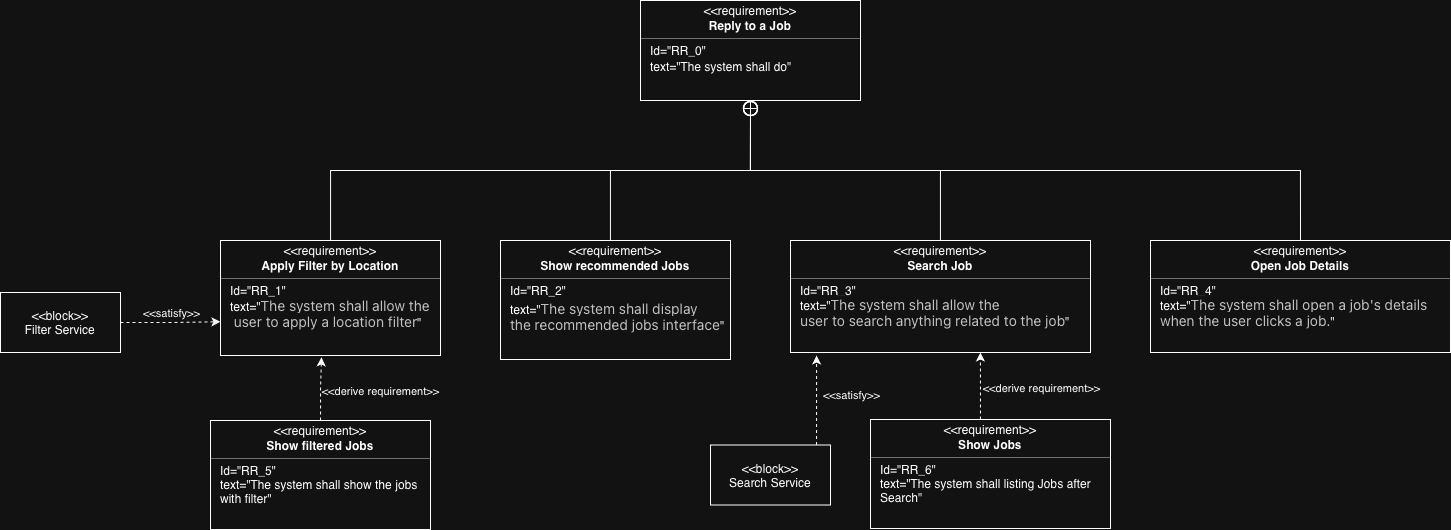

The diagram above was exported from draw.io. Its source (the exported page's mxGraphModel, read from the mxfile embedded in the PNG):
<mxGraphModel dx="1633" dy="868" grid="1" gridSize="10" guides="1" tooltips="1" connect="1" arrows="1" fold="1" page="1" pageScale="1" pageWidth="2339" pageHeight="3300" math="0" shadow="0">
  <root>
    <mxCell id="0" />
    <mxCell id="1" parent="0" />
    <mxCell id="faCnlqpuaSVJEkscOrCd-1" value="" style="fontStyle=1;align=center;verticalAlign=middle;childLayout=stackLayout;horizontal=1;horizontalStack=0;resizeParent=1;resizeParentMax=0;resizeLast=0;marginBottom=0;" vertex="1" parent="1">
      <mxGeometry x="860" y="300" width="220" height="100" as="geometry" />
    </mxCell>
    <mxCell id="faCnlqpuaSVJEkscOrCd-2" value="&amp;lt;&amp;lt;requirement&amp;gt;&amp;gt;" style="html=1;align=center;spacing=0;verticalAlign=middle;strokeColor=none;fillColor=none;whiteSpace=wrap;spacingTop=3;" vertex="1" parent="faCnlqpuaSVJEkscOrCd-1">
      <mxGeometry width="220" height="16" as="geometry" />
    </mxCell>
    <mxCell id="faCnlqpuaSVJEkscOrCd-3" value="Reply to a Job" style="html=1;align=center;spacing=0;verticalAlign=middle;strokeColor=none;fillColor=none;whiteSpace=wrap;fontStyle=1" vertex="1" parent="faCnlqpuaSVJEkscOrCd-1">
      <mxGeometry y="16" width="220" height="18" as="geometry" />
    </mxCell>
    <mxCell id="faCnlqpuaSVJEkscOrCd-4" value="" style="line;strokeWidth=0.25;fillColor=none;align=left;verticalAlign=middle;spacingTop=-1;spacingLeft=3;spacingRight=3;rotatable=0;labelPosition=right;points=[];portConstraint=eastwest;" vertex="1" parent="faCnlqpuaSVJEkscOrCd-1">
      <mxGeometry y="34" width="220" height="8" as="geometry" />
    </mxCell>
    <mxCell id="faCnlqpuaSVJEkscOrCd-6" value="Id=&quot;RR_0&quot;" style="html=1;align=left;spacing=0;verticalAlign=middle;strokeColor=none;fillColor=none;whiteSpace=wrap;spacingLeft=10;" vertex="1" parent="faCnlqpuaSVJEkscOrCd-1">
      <mxGeometry y="42" width="220" height="16" as="geometry" />
    </mxCell>
    <mxCell id="faCnlqpuaSVJEkscOrCd-5" value="text=&quot;The system shall do&quot;" style="html=1;align=left;spacing=0;verticalAlign=middle;strokeColor=none;fillColor=none;whiteSpace=wrap;spacingLeft=10;" vertex="1" parent="faCnlqpuaSVJEkscOrCd-1">
      <mxGeometry y="58" width="220" height="16" as="geometry" />
    </mxCell>
    <mxCell id="faCnlqpuaSVJEkscOrCd-7" value="" style="html=1;align=center;spacing=0;verticalAlign=middle;strokeColor=none;fillColor=none;whiteSpace=wrap;" vertex="1" parent="faCnlqpuaSVJEkscOrCd-1">
      <mxGeometry y="74" width="220" height="26" as="geometry" />
    </mxCell>
    <mxCell id="faCnlqpuaSVJEkscOrCd-8" value="" style="fontStyle=1;align=center;verticalAlign=middle;childLayout=stackLayout;horizontal=1;horizontalStack=0;resizeParent=1;resizeParentMax=0;resizeLast=0;marginBottom=0;" vertex="1" parent="1">
      <mxGeometry x="440" y="540" width="220" height="115" as="geometry" />
    </mxCell>
    <mxCell id="faCnlqpuaSVJEkscOrCd-9" value="&amp;lt;&amp;lt;requirement&amp;gt;&amp;gt;" style="html=1;align=center;spacing=0;verticalAlign=middle;strokeColor=none;fillColor=none;whiteSpace=wrap;spacingTop=3;" vertex="1" parent="faCnlqpuaSVJEkscOrCd-8">
      <mxGeometry width="220" height="16" as="geometry" />
    </mxCell>
    <mxCell id="faCnlqpuaSVJEkscOrCd-10" value="Apply Filter by Location" style="html=1;align=center;spacing=0;verticalAlign=middle;strokeColor=none;fillColor=none;whiteSpace=wrap;fontStyle=1" vertex="1" parent="faCnlqpuaSVJEkscOrCd-8">
      <mxGeometry y="16" width="220" height="18" as="geometry" />
    </mxCell>
    <mxCell id="faCnlqpuaSVJEkscOrCd-11" value="" style="line;strokeWidth=0.25;fillColor=none;align=left;verticalAlign=middle;spacingTop=-1;spacingLeft=3;spacingRight=3;rotatable=0;labelPosition=right;points=[];portConstraint=eastwest;" vertex="1" parent="faCnlqpuaSVJEkscOrCd-8">
      <mxGeometry y="34" width="220" height="8" as="geometry" />
    </mxCell>
    <mxCell id="faCnlqpuaSVJEkscOrCd-13" value="Id=&quot;RR_1&quot;" style="html=1;align=left;spacing=0;verticalAlign=middle;strokeColor=none;fillColor=none;whiteSpace=wrap;spacingLeft=10;" vertex="1" parent="faCnlqpuaSVJEkscOrCd-8">
      <mxGeometry y="42" width="220" height="16" as="geometry" />
    </mxCell>
    <mxCell id="faCnlqpuaSVJEkscOrCd-12" value="text=&quot;&lt;span style=&quot;white-space: nowrap; caret-color: rgb(51, 51, 51); color: rgb(51, 51, 51); font-family: -apple-system, BlinkMacSystemFont, &amp;quot;Segoe UI&amp;quot;, Roboto, &amp;quot;Hiragino Sans&amp;quot;, &amp;quot;Noto Sans CJK JP&amp;quot;, sans-serif, &amp;quot;Apple Color Emoji&amp;quot;, &amp;quot;Segoe UI Emoji&amp;quot;, &amp;quot;Segoe UI Symbol&amp;quot;, &amp;quot;Noto Sans Emoji&amp;quot;; font-size: 14px; text-align: center; background-color: rgb(255, 255, 255);&quot;&gt;The system shall allow the&lt;/span&gt;&lt;div&gt;&lt;span style=&quot;white-space: nowrap; caret-color: rgb(51, 51, 51); color: rgb(51, 51, 51); font-family: -apple-system, BlinkMacSystemFont, &amp;quot;Segoe UI&amp;quot;, Roboto, &amp;quot;Hiragino Sans&amp;quot;, &amp;quot;Noto Sans CJK JP&amp;quot;, sans-serif, &amp;quot;Apple Color Emoji&amp;quot;, &amp;quot;Segoe UI Emoji&amp;quot;, &amp;quot;Segoe UI Symbol&amp;quot;, &amp;quot;Noto Sans Emoji&amp;quot;; font-size: 14px; text-align: center; background-color: rgb(255, 255, 255);&quot;&gt;&amp;nbsp;user to apply a location filter&lt;/span&gt;&quot;&lt;/div&gt;" style="html=1;align=left;spacing=0;verticalAlign=middle;strokeColor=none;fillColor=none;whiteSpace=wrap;spacingLeft=10;" vertex="1" parent="faCnlqpuaSVJEkscOrCd-8">
      <mxGeometry y="58" width="220" height="31" as="geometry" />
    </mxCell>
    <mxCell id="faCnlqpuaSVJEkscOrCd-14" value="" style="html=1;align=center;spacing=0;verticalAlign=middle;strokeColor=none;fillColor=none;whiteSpace=wrap;" vertex="1" parent="faCnlqpuaSVJEkscOrCd-8">
      <mxGeometry y="89" width="220" height="26" as="geometry" />
    </mxCell>
    <mxCell id="faCnlqpuaSVJEkscOrCd-15" value="" style="fontStyle=1;align=center;verticalAlign=middle;childLayout=stackLayout;horizontal=1;horizontalStack=0;resizeParent=1;resizeParentMax=0;resizeLast=0;marginBottom=0;" vertex="1" parent="1">
      <mxGeometry x="720" y="540" width="230" height="119" as="geometry" />
    </mxCell>
    <mxCell id="faCnlqpuaSVJEkscOrCd-16" value="&amp;lt;&amp;lt;requirement&amp;gt;&amp;gt;" style="html=1;align=center;spacing=0;verticalAlign=middle;strokeColor=none;fillColor=none;whiteSpace=wrap;spacingTop=3;" vertex="1" parent="faCnlqpuaSVJEkscOrCd-15">
      <mxGeometry width="230" height="16" as="geometry" />
    </mxCell>
    <mxCell id="faCnlqpuaSVJEkscOrCd-59" style="edgeStyle=orthogonalEdgeStyle;rounded=0;orthogonalLoop=1;jettySize=auto;html=1;endArrow=circlePlus;endFill=0;exitX=0.5;exitY=0;exitDx=0;exitDy=0;" edge="1" parent="faCnlqpuaSVJEkscOrCd-15" source="faCnlqpuaSVJEkscOrCd-16">
      <mxGeometry relative="1" as="geometry">
        <mxPoint x="249.99999999999955" y="-140" as="targetPoint" />
        <mxPoint x="110" y="-40" as="sourcePoint" />
        <Array as="points">
          <mxPoint x="110" y="-70" />
          <mxPoint x="250" y="-70" />
        </Array>
      </mxGeometry>
    </mxCell>
    <mxCell id="faCnlqpuaSVJEkscOrCd-17" value="Show recommended Jobs" style="html=1;align=center;spacing=0;verticalAlign=middle;strokeColor=none;fillColor=none;whiteSpace=wrap;fontStyle=1" vertex="1" parent="faCnlqpuaSVJEkscOrCd-15">
      <mxGeometry y="16" width="230" height="18" as="geometry" />
    </mxCell>
    <mxCell id="faCnlqpuaSVJEkscOrCd-18" value="" style="line;strokeWidth=0.25;fillColor=none;align=left;verticalAlign=middle;spacingTop=-1;spacingLeft=3;spacingRight=3;rotatable=0;labelPosition=right;points=[];portConstraint=eastwest;" vertex="1" parent="faCnlqpuaSVJEkscOrCd-15">
      <mxGeometry y="34" width="230" height="8" as="geometry" />
    </mxCell>
    <mxCell id="faCnlqpuaSVJEkscOrCd-20" value="Id=&quot;RR_2&quot;" style="html=1;align=left;spacing=0;verticalAlign=middle;strokeColor=none;fillColor=none;whiteSpace=wrap;spacingLeft=10;" vertex="1" parent="faCnlqpuaSVJEkscOrCd-15">
      <mxGeometry y="42" width="230" height="16" as="geometry" />
    </mxCell>
    <mxCell id="faCnlqpuaSVJEkscOrCd-19" value="text=&quot;&lt;span style=&quot;white-space: nowrap; caret-color: rgb(51, 51, 51); color: rgb(51, 51, 51); font-family: -apple-system, BlinkMacSystemFont, &amp;quot;Segoe UI&amp;quot;, Roboto, &amp;quot;Hiragino Sans&amp;quot;, &amp;quot;Noto Sans CJK JP&amp;quot;, sans-serif, &amp;quot;Apple Color Emoji&amp;quot;, &amp;quot;Segoe UI Emoji&amp;quot;, &amp;quot;Segoe UI Symbol&amp;quot;, &amp;quot;Noto Sans Emoji&amp;quot;; font-size: 14px; text-align: center; background-color: rgb(255, 255, 255);&quot;&gt;The system shall display&amp;nbsp;&lt;/span&gt;&lt;div&gt;&lt;span style=&quot;white-space: nowrap; caret-color: rgb(51, 51, 51); color: rgb(51, 51, 51); font-family: -apple-system, BlinkMacSystemFont, &amp;quot;Segoe UI&amp;quot;, Roboto, &amp;quot;Hiragino Sans&amp;quot;, &amp;quot;Noto Sans CJK JP&amp;quot;, sans-serif, &amp;quot;Apple Color Emoji&amp;quot;, &amp;quot;Segoe UI Emoji&amp;quot;, &amp;quot;Segoe UI Symbol&amp;quot;, &amp;quot;Noto Sans Emoji&amp;quot;; font-size: 14px; text-align: center; background-color: rgb(255, 255, 255);&quot;&gt;the recommended jobs interface&lt;/span&gt;&quot;&lt;/div&gt;" style="html=1;align=left;spacing=0;verticalAlign=middle;strokeColor=none;fillColor=none;whiteSpace=wrap;spacingLeft=10;" vertex="1" parent="faCnlqpuaSVJEkscOrCd-15">
      <mxGeometry y="58" width="230" height="35" as="geometry" />
    </mxCell>
    <mxCell id="faCnlqpuaSVJEkscOrCd-21" value="" style="html=1;align=center;spacing=0;verticalAlign=middle;strokeColor=none;fillColor=none;whiteSpace=wrap;" vertex="1" parent="faCnlqpuaSVJEkscOrCd-15">
      <mxGeometry y="93" width="230" height="26" as="geometry" />
    </mxCell>
    <mxCell id="faCnlqpuaSVJEkscOrCd-22" value="" style="fontStyle=1;align=center;verticalAlign=middle;childLayout=stackLayout;horizontal=1;horizontalStack=0;resizeParent=1;resizeParentMax=0;resizeLast=0;marginBottom=0;" vertex="1" parent="1">
      <mxGeometry x="430" y="720" width="220" height="109" as="geometry" />
    </mxCell>
    <mxCell id="faCnlqpuaSVJEkscOrCd-23" value="&amp;lt;&amp;lt;requirement&amp;gt;&amp;gt;" style="html=1;align=center;spacing=0;verticalAlign=middle;strokeColor=none;fillColor=none;whiteSpace=wrap;spacingTop=3;" vertex="1" parent="faCnlqpuaSVJEkscOrCd-22">
      <mxGeometry width="220" height="16" as="geometry" />
    </mxCell>
    <mxCell id="faCnlqpuaSVJEkscOrCd-24" value="Show filtered Jobs" style="html=1;align=center;spacing=0;verticalAlign=middle;strokeColor=none;fillColor=none;whiteSpace=wrap;fontStyle=1" vertex="1" parent="faCnlqpuaSVJEkscOrCd-22">
      <mxGeometry y="16" width="220" height="18" as="geometry" />
    </mxCell>
    <mxCell id="faCnlqpuaSVJEkscOrCd-25" value="" style="line;strokeWidth=0.25;fillColor=none;align=left;verticalAlign=middle;spacingTop=-1;spacingLeft=3;spacingRight=3;rotatable=0;labelPosition=right;points=[];portConstraint=eastwest;" vertex="1" parent="faCnlqpuaSVJEkscOrCd-22">
      <mxGeometry y="34" width="220" height="8" as="geometry" />
    </mxCell>
    <mxCell id="faCnlqpuaSVJEkscOrCd-27" value="Id=&quot;RR_5&quot;" style="html=1;align=left;spacing=0;verticalAlign=middle;strokeColor=none;fillColor=none;whiteSpace=wrap;spacingLeft=10;" vertex="1" parent="faCnlqpuaSVJEkscOrCd-22">
      <mxGeometry y="42" width="220" height="16" as="geometry" />
    </mxCell>
    <mxCell id="faCnlqpuaSVJEkscOrCd-26" value="text=&quot;The system shall show the jobs with filter&quot;" style="html=1;align=left;spacing=0;verticalAlign=middle;strokeColor=none;fillColor=none;whiteSpace=wrap;spacingLeft=10;" vertex="1" parent="faCnlqpuaSVJEkscOrCd-22">
      <mxGeometry y="58" width="220" height="25" as="geometry" />
    </mxCell>
    <mxCell id="faCnlqpuaSVJEkscOrCd-28" value="" style="html=1;align=center;spacing=0;verticalAlign=middle;strokeColor=none;fillColor=none;whiteSpace=wrap;" vertex="1" parent="faCnlqpuaSVJEkscOrCd-22">
      <mxGeometry y="83" width="220" height="26" as="geometry" />
    </mxCell>
    <mxCell id="faCnlqpuaSVJEkscOrCd-36" value="" style="fontStyle=1;align=center;verticalAlign=middle;childLayout=stackLayout;horizontal=1;horizontalStack=0;resizeParent=1;resizeParentMax=0;resizeLast=0;marginBottom=0;" vertex="1" parent="1">
      <mxGeometry x="1010" y="540" width="300" height="112" as="geometry" />
    </mxCell>
    <mxCell id="faCnlqpuaSVJEkscOrCd-37" value="&amp;lt;&amp;lt;requirement&amp;gt;&amp;gt;" style="html=1;align=center;spacing=0;verticalAlign=middle;strokeColor=none;fillColor=none;whiteSpace=wrap;spacingTop=3;" vertex="1" parent="faCnlqpuaSVJEkscOrCd-36">
      <mxGeometry width="300" height="16" as="geometry" />
    </mxCell>
    <mxCell id="faCnlqpuaSVJEkscOrCd-38" value="Search Job" style="html=1;align=center;spacing=0;verticalAlign=middle;strokeColor=none;fillColor=none;whiteSpace=wrap;fontStyle=1" vertex="1" parent="faCnlqpuaSVJEkscOrCd-36">
      <mxGeometry y="16" width="300" height="18" as="geometry" />
    </mxCell>
    <mxCell id="faCnlqpuaSVJEkscOrCd-39" value="" style="line;strokeWidth=0.25;fillColor=none;align=left;verticalAlign=middle;spacingTop=-1;spacingLeft=3;spacingRight=3;rotatable=0;labelPosition=right;points=[];portConstraint=eastwest;" vertex="1" parent="faCnlqpuaSVJEkscOrCd-36">
      <mxGeometry y="34" width="300" height="8" as="geometry" />
    </mxCell>
    <mxCell id="faCnlqpuaSVJEkscOrCd-41" value="Id=&quot;RR_3&quot;" style="html=1;align=left;spacing=0;verticalAlign=middle;strokeColor=none;fillColor=none;whiteSpace=wrap;spacingLeft=10;" vertex="1" parent="faCnlqpuaSVJEkscOrCd-36">
      <mxGeometry y="42" width="300" height="16" as="geometry" />
    </mxCell>
    <mxCell id="faCnlqpuaSVJEkscOrCd-40" value="text=&quot;&lt;span style=&quot;white-space: nowrap; caret-color: rgb(51, 51, 51); color: rgb(51, 51, 51); font-family: -apple-system, BlinkMacSystemFont, &amp;quot;Segoe UI&amp;quot;, Roboto, &amp;quot;Hiragino Sans&amp;quot;, &amp;quot;Noto Sans CJK JP&amp;quot;, sans-serif, &amp;quot;Apple Color Emoji&amp;quot;, &amp;quot;Segoe UI Emoji&amp;quot;, &amp;quot;Segoe UI Symbol&amp;quot;, &amp;quot;Noto Sans Emoji&amp;quot;; font-size: 14px; text-align: center; background-color: rgb(255, 255, 255);&quot;&gt;The system shall allow the&amp;nbsp;&lt;/span&gt;&lt;div&gt;&lt;span style=&quot;text-align: center; background-color: rgb(255, 255, 255);&quot;&gt;&lt;font face=&quot;-apple-system, BlinkMacSystemFont, Segoe UI, Roboto, Hiragino Sans, Noto Sans CJK JP, sans-serif, Apple Color Emoji, Segoe UI Emoji, Segoe UI Symbol, Noto Sans Emoji&quot; color=&quot;#333333&quot;&gt;&lt;span style=&quot;caret-color: rgb(51, 51, 51); font-size: 14px; text-wrap-mode: nowrap;&quot;&gt;user to search anything related to the job&lt;/span&gt;&lt;/font&gt;&lt;/span&gt;&quot;&lt;/div&gt;" style="html=1;align=left;spacing=0;verticalAlign=middle;strokeColor=none;fillColor=none;whiteSpace=wrap;spacingLeft=10;" vertex="1" parent="faCnlqpuaSVJEkscOrCd-36">
      <mxGeometry y="58" width="300" height="28" as="geometry" />
    </mxCell>
    <mxCell id="faCnlqpuaSVJEkscOrCd-42" value="" style="html=1;align=center;spacing=0;verticalAlign=middle;strokeColor=none;fillColor=none;whiteSpace=wrap;" vertex="1" parent="faCnlqpuaSVJEkscOrCd-36">
      <mxGeometry y="86" width="300" height="26" as="geometry" />
    </mxCell>
    <mxCell id="faCnlqpuaSVJEkscOrCd-43" value="" style="fontStyle=1;align=center;verticalAlign=middle;childLayout=stackLayout;horizontal=1;horizontalStack=0;resizeParent=1;resizeParentMax=0;resizeLast=0;marginBottom=0;" vertex="1" parent="1">
      <mxGeometry x="1090" y="719" width="240" height="109" as="geometry" />
    </mxCell>
    <mxCell id="faCnlqpuaSVJEkscOrCd-44" value="&amp;lt;&amp;lt;requirement&amp;gt;&amp;gt;" style="html=1;align=center;spacing=0;verticalAlign=middle;strokeColor=none;fillColor=none;whiteSpace=wrap;spacingTop=3;" vertex="1" parent="faCnlqpuaSVJEkscOrCd-43">
      <mxGeometry width="240" height="16" as="geometry" />
    </mxCell>
    <mxCell id="faCnlqpuaSVJEkscOrCd-45" value="Show Jobs" style="html=1;align=center;spacing=0;verticalAlign=middle;strokeColor=none;fillColor=none;whiteSpace=wrap;fontStyle=1" vertex="1" parent="faCnlqpuaSVJEkscOrCd-43">
      <mxGeometry y="16" width="240" height="18" as="geometry" />
    </mxCell>
    <mxCell id="faCnlqpuaSVJEkscOrCd-46" value="" style="line;strokeWidth=0.25;fillColor=none;align=left;verticalAlign=middle;spacingTop=-1;spacingLeft=3;spacingRight=3;rotatable=0;labelPosition=right;points=[];portConstraint=eastwest;" vertex="1" parent="faCnlqpuaSVJEkscOrCd-43">
      <mxGeometry y="34" width="240" height="8" as="geometry" />
    </mxCell>
    <mxCell id="faCnlqpuaSVJEkscOrCd-48" value="Id=&quot;RR_6&quot;" style="html=1;align=left;spacing=0;verticalAlign=middle;strokeColor=none;fillColor=none;whiteSpace=wrap;spacingLeft=10;" vertex="1" parent="faCnlqpuaSVJEkscOrCd-43">
      <mxGeometry y="42" width="240" height="16" as="geometry" />
    </mxCell>
    <mxCell id="faCnlqpuaSVJEkscOrCd-47" value="text=&quot;The system shall listing Jobs after Search&quot;" style="html=1;align=left;spacing=0;verticalAlign=middle;strokeColor=none;fillColor=none;whiteSpace=wrap;spacingLeft=10;" vertex="1" parent="faCnlqpuaSVJEkscOrCd-43">
      <mxGeometry y="58" width="240" height="25" as="geometry" />
    </mxCell>
    <mxCell id="faCnlqpuaSVJEkscOrCd-49" value="" style="html=1;align=center;spacing=0;verticalAlign=middle;strokeColor=none;fillColor=none;whiteSpace=wrap;" vertex="1" parent="faCnlqpuaSVJEkscOrCd-43">
      <mxGeometry y="83" width="240" height="26" as="geometry" />
    </mxCell>
    <mxCell id="faCnlqpuaSVJEkscOrCd-51" value="" style="fontStyle=1;align=center;verticalAlign=middle;childLayout=stackLayout;horizontal=1;horizontalStack=0;resizeParent=1;resizeParentMax=0;resizeLast=0;marginBottom=0;" vertex="1" parent="1">
      <mxGeometry x="1370" y="540" width="300" height="112" as="geometry" />
    </mxCell>
    <mxCell id="faCnlqpuaSVJEkscOrCd-52" value="&amp;lt;&amp;lt;requirement&amp;gt;&amp;gt;" style="html=1;align=center;spacing=0;verticalAlign=middle;strokeColor=none;fillColor=none;whiteSpace=wrap;spacingTop=3;" vertex="1" parent="faCnlqpuaSVJEkscOrCd-51">
      <mxGeometry width="300" height="16" as="geometry" />
    </mxCell>
    <mxCell id="faCnlqpuaSVJEkscOrCd-61" style="edgeStyle=orthogonalEdgeStyle;rounded=0;orthogonalLoop=1;jettySize=auto;html=1;endArrow=circlePlus;endFill=0;" edge="1" parent="faCnlqpuaSVJEkscOrCd-51">
      <mxGeometry relative="1" as="geometry">
        <mxPoint x="-400.00000000000045" y="-140" as="targetPoint" />
        <mxPoint x="150" as="sourcePoint" />
        <Array as="points">
          <mxPoint x="150" y="-70" />
          <mxPoint x="-400" y="-70" />
        </Array>
      </mxGeometry>
    </mxCell>
    <mxCell id="faCnlqpuaSVJEkscOrCd-53" value="Open Job Details" style="html=1;align=center;spacing=0;verticalAlign=middle;strokeColor=none;fillColor=none;whiteSpace=wrap;fontStyle=1" vertex="1" parent="faCnlqpuaSVJEkscOrCd-51">
      <mxGeometry y="16" width="300" height="18" as="geometry" />
    </mxCell>
    <mxCell id="faCnlqpuaSVJEkscOrCd-54" value="" style="line;strokeWidth=0.25;fillColor=none;align=left;verticalAlign=middle;spacingTop=-1;spacingLeft=3;spacingRight=3;rotatable=0;labelPosition=right;points=[];portConstraint=eastwest;" vertex="1" parent="faCnlqpuaSVJEkscOrCd-51">
      <mxGeometry y="34" width="300" height="8" as="geometry" />
    </mxCell>
    <mxCell id="faCnlqpuaSVJEkscOrCd-55" value="Id=&quot;RR_4&quot;" style="html=1;align=left;spacing=0;verticalAlign=middle;strokeColor=none;fillColor=none;whiteSpace=wrap;spacingLeft=10;" vertex="1" parent="faCnlqpuaSVJEkscOrCd-51">
      <mxGeometry y="42" width="300" height="16" as="geometry" />
    </mxCell>
    <mxCell id="faCnlqpuaSVJEkscOrCd-56" value="text=&quot;&lt;span style=&quot;white-space: nowrap; caret-color: rgb(51, 51, 51); color: rgb(51, 51, 51); font-family: -apple-system, BlinkMacSystemFont, &amp;quot;Segoe UI&amp;quot;, Roboto, &amp;quot;Hiragino Sans&amp;quot;, &amp;quot;Noto Sans CJK JP&amp;quot;, sans-serif, &amp;quot;Apple Color Emoji&amp;quot;, &amp;quot;Segoe UI Emoji&amp;quot;, &amp;quot;Segoe UI Symbol&amp;quot;, &amp;quot;Noto Sans Emoji&amp;quot;; font-size: 14px; text-align: center; background-color: rgb(255, 255, 255);&quot;&gt;The system shall open a job's details&amp;nbsp;&lt;/span&gt;&lt;div&gt;&lt;span style=&quot;white-space: nowrap; caret-color: rgb(51, 51, 51); color: rgb(51, 51, 51); font-family: -apple-system, BlinkMacSystemFont, &amp;quot;Segoe UI&amp;quot;, Roboto, &amp;quot;Hiragino Sans&amp;quot;, &amp;quot;Noto Sans CJK JP&amp;quot;, sans-serif, &amp;quot;Apple Color Emoji&amp;quot;, &amp;quot;Segoe UI Emoji&amp;quot;, &amp;quot;Segoe UI Symbol&amp;quot;, &amp;quot;Noto Sans Emoji&amp;quot;; font-size: 14px; text-align: center; background-color: rgb(255, 255, 255);&quot;&gt;when the user clicks a job.&lt;/span&gt;&quot;&lt;/div&gt;" style="html=1;align=left;spacing=0;verticalAlign=middle;strokeColor=none;fillColor=none;whiteSpace=wrap;spacingLeft=10;" vertex="1" parent="faCnlqpuaSVJEkscOrCd-51">
      <mxGeometry y="58" width="300" height="28" as="geometry" />
    </mxCell>
    <mxCell id="faCnlqpuaSVJEkscOrCd-57" value="" style="html=1;align=center;spacing=0;verticalAlign=middle;strokeColor=none;fillColor=none;whiteSpace=wrap;" vertex="1" parent="faCnlqpuaSVJEkscOrCd-51">
      <mxGeometry y="86" width="300" height="26" as="geometry" />
    </mxCell>
    <mxCell id="faCnlqpuaSVJEkscOrCd-58" style="edgeStyle=orthogonalEdgeStyle;rounded=0;orthogonalLoop=1;jettySize=auto;html=1;entryX=0.5;entryY=1;entryDx=0;entryDy=0;endArrow=circlePlus;endFill=0;" edge="1" parent="1" source="faCnlqpuaSVJEkscOrCd-37" target="faCnlqpuaSVJEkscOrCd-7">
      <mxGeometry relative="1" as="geometry" />
    </mxCell>
    <mxCell id="faCnlqpuaSVJEkscOrCd-60" style="edgeStyle=orthogonalEdgeStyle;rounded=0;orthogonalLoop=1;jettySize=auto;html=1;entryX=0.5;entryY=1;entryDx=0;entryDy=0;endArrow=circlePlus;endFill=0;" edge="1" parent="1" source="faCnlqpuaSVJEkscOrCd-9" target="faCnlqpuaSVJEkscOrCd-7">
      <mxGeometry relative="1" as="geometry">
        <mxPoint x="969.9999999999995" y="410" as="targetPoint" />
        <Array as="points">
          <mxPoint x="550" y="470" />
          <mxPoint x="970" y="470" />
        </Array>
      </mxGeometry>
    </mxCell>
    <mxCell id="faCnlqpuaSVJEkscOrCd-63" style="edgeStyle=orthogonalEdgeStyle;rounded=0;orthogonalLoop=1;jettySize=auto;html=1;entryX=0.633;entryY=1;entryDx=0;entryDy=0;entryPerimeter=0;dashed=1;" edge="1" parent="1" source="faCnlqpuaSVJEkscOrCd-44" target="faCnlqpuaSVJEkscOrCd-42">
      <mxGeometry relative="1" as="geometry">
        <Array as="points">
          <mxPoint x="1200" y="700" />
          <mxPoint x="1200" y="700" />
        </Array>
      </mxGeometry>
    </mxCell>
    <mxCell id="faCnlqpuaSVJEkscOrCd-64" value="&amp;lt;&amp;lt;derive requirement&amp;gt;&amp;gt;" style="edgeLabel;html=1;align=center;verticalAlign=middle;resizable=0;points=[];" vertex="1" connectable="0" parent="faCnlqpuaSVJEkscOrCd-63">
      <mxGeometry x="-0.0386" relative="1" as="geometry">
        <mxPoint x="60" as="offset" />
      </mxGeometry>
    </mxCell>
    <mxCell id="faCnlqpuaSVJEkscOrCd-65" value="&amp;lt;&amp;lt;derive requirement&amp;gt;&amp;gt;" style="edgeStyle=orthogonalEdgeStyle;rounded=0;orthogonalLoop=1;jettySize=auto;html=1;entryX=0.459;entryY=1.071;entryDx=0;entryDy=0;entryPerimeter=0;dashed=1;" edge="1" parent="1" source="faCnlqpuaSVJEkscOrCd-23" target="faCnlqpuaSVJEkscOrCd-14">
      <mxGeometry x="0.0444" y="-59" relative="1" as="geometry">
        <mxPoint y="3" as="offset" />
      </mxGeometry>
    </mxCell>
    <mxCell id="faCnlqpuaSVJEkscOrCd-66" value="&amp;lt;&amp;lt;block&amp;gt;&amp;gt;&lt;br&gt;Search Service" style="shape=rect;html=1;whiteSpace=wrap;align=center;" vertex="1" parent="1">
      <mxGeometry x="930" y="744.5" width="120" height="60" as="geometry" />
    </mxCell>
    <mxCell id="faCnlqpuaSVJEkscOrCd-67" style="edgeStyle=orthogonalEdgeStyle;rounded=0;orthogonalLoop=1;jettySize=auto;html=1;entryX=0.087;entryY=1.115;entryDx=0;entryDy=0;entryPerimeter=0;dashed=1;" edge="1" parent="1" source="faCnlqpuaSVJEkscOrCd-66" target="faCnlqpuaSVJEkscOrCd-42">
      <mxGeometry relative="1" as="geometry">
        <Array as="points">
          <mxPoint x="1036" y="720" />
          <mxPoint x="1036" y="720" />
        </Array>
      </mxGeometry>
    </mxCell>
    <mxCell id="faCnlqpuaSVJEkscOrCd-70" value="&amp;lt;&amp;lt;satisfy&amp;gt;&amp;gt;" style="edgeLabel;html=1;align=center;verticalAlign=middle;resizable=0;points=[];" vertex="1" connectable="0" parent="faCnlqpuaSVJEkscOrCd-67">
      <mxGeometry x="0.1284" relative="1" as="geometry">
        <mxPoint x="34" as="offset" />
      </mxGeometry>
    </mxCell>
    <mxCell id="faCnlqpuaSVJEkscOrCd-69" style="edgeStyle=orthogonalEdgeStyle;rounded=0;orthogonalLoop=1;jettySize=auto;html=1;entryX=0;entryY=0.75;entryDx=0;entryDy=0;dashed=1;" edge="1" parent="1" source="faCnlqpuaSVJEkscOrCd-68" target="faCnlqpuaSVJEkscOrCd-12">
      <mxGeometry relative="1" as="geometry" />
    </mxCell>
    <mxCell id="faCnlqpuaSVJEkscOrCd-71" value="&amp;lt;&amp;lt;satisfy&amp;gt;&amp;gt;" style="edgeLabel;html=1;align=center;verticalAlign=middle;resizable=0;points=[];" vertex="1" connectable="0" parent="faCnlqpuaSVJEkscOrCd-69">
      <mxGeometry x="0.0948" y="1" relative="1" as="geometry">
        <mxPoint x="-4" y="-8" as="offset" />
      </mxGeometry>
    </mxCell>
    <mxCell id="faCnlqpuaSVJEkscOrCd-68" value="&amp;lt;&amp;lt;block&amp;gt;&amp;gt;&lt;br&gt;Filter Service" style="shape=rect;html=1;whiteSpace=wrap;align=center;" vertex="1" parent="1">
      <mxGeometry x="220" y="592" width="120" height="60" as="geometry" />
    </mxCell>
  </root>
</mxGraphModel>